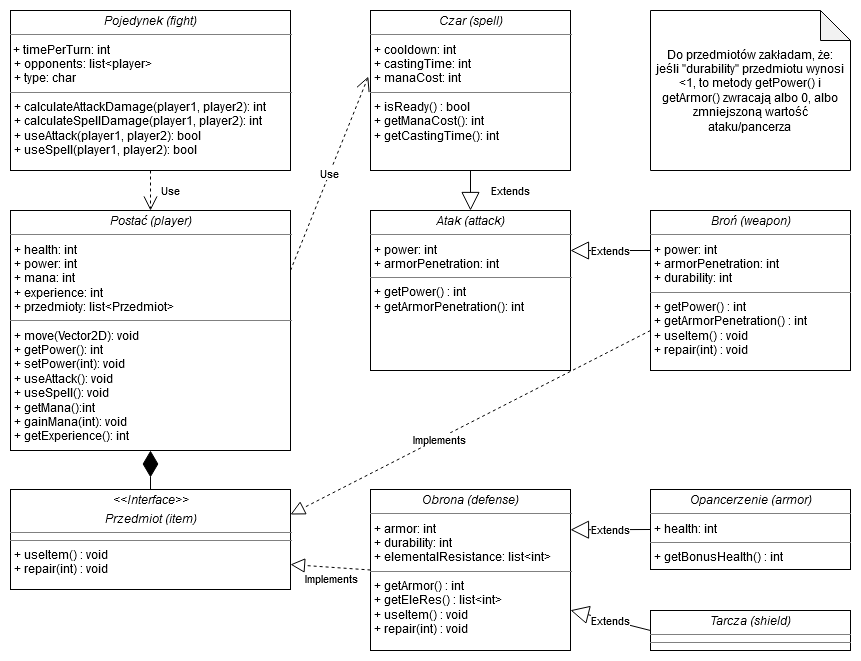

The diagram above was exported from draw.io. Its source (the exported page's mxGraphModel, read from the mxfile embedded in the PNG):
<mxGraphModel dx="1422" dy="769" grid="1" gridSize="10" guides="1" tooltips="1" connect="1" arrows="1" fold="1" page="1" pageScale="1" pageWidth="850" pageHeight="1100" background="#ffffff" math="0" shadow="0">
  <root>
    <mxCell id="0" />
    <mxCell id="1" parent="0" />
    <mxCell id="5d2195bd80daf111-9" value="&lt;p style=&quot;margin: 0px ; margin-top: 4px ; text-align: center&quot;&gt;&lt;i&gt;Broń (weapon)&lt;/i&gt;&lt;br&gt;&lt;/p&gt;&lt;hr size=&quot;1&quot;&gt;&lt;p style=&quot;margin: 0px ; margin-left: 4px&quot;&gt;+ power: int&lt;/p&gt;&lt;p style=&quot;margin: 0px ; margin-left: 4px&quot;&gt;+ armorPenetration: int&lt;br&gt;&lt;/p&gt;&lt;p style=&quot;margin: 0px ; margin-left: 4px&quot;&gt;+ durability: int&lt;br&gt;&lt;/p&gt;&lt;hr size=&quot;1&quot;&gt;&lt;p style=&quot;margin: 0px ; margin-left: 4px&quot;&gt;+ getPower() : int&lt;/p&gt;&lt;p style=&quot;margin: 0px ; margin-left: 4px&quot;&gt;+ getArmorPenetration() : int&lt;br&gt;&lt;/p&gt;&lt;p style=&quot;margin: 0px ; margin-left: 4px&quot;&gt;+ useItem() : void&lt;br&gt;&lt;/p&gt;&lt;p style=&quot;margin: 0px ; margin-left: 4px&quot;&gt;+ repair(int) : void&lt;br&gt;&lt;/p&gt;" style="verticalAlign=top;align=left;overflow=fill;fontSize=12;fontFamily=Helvetica;html=1;rounded=0;shadow=0;comic=0;labelBackgroundColor=none;strokeWidth=1" parent="1" vertex="1">
      <mxGeometry x="640" y="200" width="200" height="160" as="geometry" />
    </mxCell>
    <mxCell id="5d2195bd80daf111-10" value="&lt;p style=&quot;margin: 0px ; margin-top: 4px ; text-align: center&quot;&gt;&lt;i&gt;Czar (spell)&lt;/i&gt;&lt;br&gt;&lt;/p&gt;&lt;hr size=&quot;1&quot;&gt;&lt;p style=&quot;margin: 0px ; margin-left: 4px&quot;&gt;+ cooldown: int&lt;/p&gt;&lt;p style=&quot;margin: 0px ; margin-left: 4px&quot;&gt;+ castingTime: int&lt;br&gt;&lt;/p&gt;&lt;p style=&quot;margin: 0px ; margin-left: 4px&quot;&gt;+ manaCost: int&lt;br&gt;&lt;/p&gt;&lt;hr size=&quot;1&quot;&gt;&lt;p style=&quot;margin: 0px ; margin-left: 4px&quot;&gt;+ isReady() : bool&lt;/p&gt;&lt;p style=&quot;margin: 0px ; margin-left: 4px&quot;&gt;+ getManaCost(): int&lt;/p&gt;&lt;p style=&quot;margin: 0px ; margin-left: 4px&quot;&gt;+ getCastingTime(): int&lt;br&gt;&lt;/p&gt;" style="verticalAlign=top;align=left;overflow=fill;fontSize=12;fontFamily=Helvetica;html=1;rounded=0;shadow=0;comic=0;labelBackgroundColor=none;strokeWidth=1" parent="1" vertex="1">
      <mxGeometry x="360" width="200" height="160" as="geometry" />
    </mxCell>
    <mxCell id="5d2195bd80daf111-12" value="&lt;p style=&quot;margin: 0px ; margin-top: 4px ; text-align: center&quot;&gt;&lt;i&gt;&amp;lt;&amp;lt;Interface&amp;gt;&amp;gt;&lt;br&gt;&lt;/i&gt;&lt;/p&gt;&lt;p style=&quot;margin: 0px ; margin-top: 4px ; text-align: center&quot;&gt;&lt;i&gt;Przedmiot (item)&lt;/i&gt;&lt;br&gt;&lt;/p&gt;&lt;hr size=&quot;1&quot;&gt;&lt;hr size=&quot;1&quot;&gt;&lt;p style=&quot;margin: 0px ; margin-left: 4px&quot;&gt;+ useItem() : void&lt;br&gt;&lt;/p&gt;&lt;p style=&quot;margin: 0px ; margin-left: 4px&quot;&gt;+ repair(int) : void&lt;br&gt;&lt;/p&gt;" style="verticalAlign=top;align=left;overflow=fill;fontSize=12;fontFamily=Helvetica;html=1;rounded=0;shadow=0;comic=0;labelBackgroundColor=none;strokeWidth=1" parent="1" vertex="1">
      <mxGeometry y="479" width="280" height="100" as="geometry" />
    </mxCell>
    <mxCell id="5d2195bd80daf111-15" value="&lt;p style=&quot;margin: 0px ; margin-top: 4px ; text-align: center&quot;&gt;&lt;i&gt;Postać (player)&lt;br&gt;&lt;/i&gt;&lt;/p&gt;&lt;hr size=&quot;1&quot;&gt;&lt;p style=&quot;margin: 0px ; margin-left: 4px&quot;&gt;+ health: int&lt;br&gt;+ power: int&lt;/p&gt;&lt;p style=&quot;margin: 0px ; margin-left: 4px&quot;&gt;+ mana: int&lt;/p&gt;&lt;p style=&quot;margin: 0px ; margin-left: 4px&quot;&gt;+ experience: int&lt;/p&gt;&lt;p style=&quot;margin: 0px ; margin-left: 4px&quot;&gt;+ przedmioty: list&amp;lt;Przedmiot&amp;gt;&lt;br&gt;&lt;/p&gt;&lt;hr size=&quot;1&quot;&gt;&lt;p style=&quot;margin: 0px ; margin-left: 4px&quot;&gt;+ move(Vector2D): void&lt;/p&gt;&lt;p style=&quot;margin: 0px ; margin-left: 4px&quot;&gt;+ getPower(): int&lt;/p&gt;&lt;p style=&quot;margin: 0px ; margin-left: 4px&quot;&gt;+ setPower(int): void&lt;br&gt;&lt;/p&gt;&lt;p style=&quot;margin: 0px ; margin-left: 4px&quot;&gt;+ useAttack(): void&lt;/p&gt;&lt;p style=&quot;margin: 0px ; margin-left: 4px&quot;&gt;+ useSpell(): void&lt;/p&gt;&lt;p style=&quot;margin: 0px ; margin-left: 4px&quot;&gt;+ getMana():int&lt;/p&gt;&lt;p style=&quot;margin: 0px ; margin-left: 4px&quot;&gt;+ gainMana(int): void&lt;br&gt;&lt;/p&gt;&lt;p style=&quot;margin: 0px ; margin-left: 4px&quot;&gt;+ getExperience(): int&lt;/p&gt;" style="verticalAlign=top;align=left;overflow=fill;fontSize=12;fontFamily=Helvetica;html=1;rounded=0;shadow=0;comic=0;labelBackgroundColor=none;strokeWidth=1" parent="1" vertex="1">
      <mxGeometry y="200" width="280" height="240" as="geometry" />
    </mxCell>
    <mxCell id="5d2195bd80daf111-19" value="&lt;p style=&quot;margin: 0px ; margin-top: 4px ; text-align: center&quot;&gt;&lt;i&gt;Pojedynek (fight)&lt;/i&gt;&lt;br&gt;&lt;/p&gt;&lt;hr size=&quot;1&quot;&gt;&lt;div&gt;&amp;nbsp;+ timePerTurn: int&lt;/div&gt;&lt;p style=&quot;margin: 0px ; margin-left: 4px&quot;&gt;+ opponents: list&amp;lt;player&amp;gt;&lt;br&gt;&lt;/p&gt;&lt;p style=&quot;margin: 0px ; margin-left: 4px&quot;&gt;+ type: char&lt;br&gt;&lt;/p&gt;&lt;hr size=&quot;1&quot;&gt;&lt;p style=&quot;margin: 0px ; margin-left: 4px&quot;&gt;+ calculateAttackDamage(player1, player2): int&lt;br&gt;+ calculateSpellDamage(player1, player2): int&lt;/p&gt;&lt;p style=&quot;margin: 0px ; margin-left: 4px&quot;&gt;+ useAttack(player1, player2): bool&lt;/p&gt;&lt;p style=&quot;margin: 0px ; margin-left: 4px&quot;&gt;+ useSpell(player1, player2): bool&lt;br&gt;&lt;/p&gt;" style="verticalAlign=top;align=left;overflow=fill;fontSize=12;fontFamily=Helvetica;html=1;rounded=0;shadow=0;comic=0;labelBackgroundColor=none;strokeWidth=1" parent="1" vertex="1">
      <mxGeometry width="280" height="160" as="geometry" />
    </mxCell>
    <mxCell id="a84MAE9aqwHJIuDJhkTo-5" value="Use" style="endArrow=open;endSize=12;dashed=1;html=1;exitX=0.5;exitY=1;exitDx=0;exitDy=0;entryX=0.5;entryY=0;entryDx=0;entryDy=0;" parent="1" source="5d2195bd80daf111-19" target="5d2195bd80daf111-15" edge="1">
      <mxGeometry y="20" width="160" relative="1" as="geometry">
        <mxPoint x="340" y="360" as="sourcePoint" />
        <mxPoint x="500" y="360" as="targetPoint" />
        <mxPoint as="offset" />
      </mxGeometry>
    </mxCell>
    <mxCell id="a84MAE9aqwHJIuDJhkTo-6" value="Use" style="endArrow=open;endSize=12;dashed=1;html=1;entryX=-0.011;entryY=0.413;entryDx=0;entryDy=0;entryPerimeter=0;exitX=1;exitY=0.25;exitDx=0;exitDy=0;" parent="1" target="5d2195bd80daf111-10" edge="1" source="5d2195bd80daf111-15">
      <mxGeometry width="160" relative="1" as="geometry">
        <mxPoint x="230" y="73" as="sourcePoint" />
        <mxPoint x="145" y="290" as="targetPoint" />
      </mxGeometry>
    </mxCell>
    <mxCell id="a84MAE9aqwHJIuDJhkTo-10" value="&lt;p style=&quot;margin: 0px ; margin-top: 4px ; text-align: center&quot;&gt;&lt;i&gt;Opancerzenie (armor)&lt;/i&gt;&lt;br&gt;&lt;/p&gt;&lt;hr size=&quot;1&quot;&gt;&lt;p style=&quot;margin: 0px ; margin-left: 4px&quot;&gt;+ health: int&lt;/p&gt;&lt;hr size=&quot;1&quot;&gt;&lt;p style=&quot;margin: 0px ; margin-left: 4px&quot;&gt;+ getBonusHealth() : int&lt;br&gt;&lt;/p&gt;" style="verticalAlign=top;align=left;overflow=fill;fontSize=12;fontFamily=Helvetica;html=1;rounded=0;shadow=0;comic=0;labelBackgroundColor=none;strokeWidth=1" parent="1" vertex="1">
      <mxGeometry x="640" y="479" width="200" height="80" as="geometry" />
    </mxCell>
    <mxCell id="a84MAE9aqwHJIuDJhkTo-11" value="&lt;p style=&quot;margin: 0px ; margin-top: 4px ; text-align: center&quot;&gt;&lt;i&gt;Tarcza (shield)&lt;/i&gt;&lt;br&gt;&lt;/p&gt;&lt;hr size=&quot;1&quot;&gt;&lt;hr size=&quot;1&quot;&gt;" style="verticalAlign=top;align=left;overflow=fill;fontSize=12;fontFamily=Helvetica;html=1;rounded=0;shadow=0;comic=0;labelBackgroundColor=none;strokeWidth=1" parent="1" vertex="1">
      <mxGeometry x="640" y="600" width="200" height="40" as="geometry" />
    </mxCell>
    <mxCell id="1GkZc8ng3PRKrK3hG0YV-1" value="&lt;div&gt;Do przedmiotów zakładam, że:&lt;/div&gt;&lt;div&gt;jeśli &quot;durability&quot; przedmiotu wynosi &amp;lt;1, to metody getPower() i getArmor() zwracają albo 0, albo zmniejszoną wartość ataku/pancerza&lt;br&gt;&lt;/div&gt;" style="shape=note;whiteSpace=wrap;html=1;backgroundOutline=1;darkOpacity=0.05;" vertex="1" parent="1">
      <mxGeometry x="640" width="200" height="160" as="geometry" />
    </mxCell>
    <mxCell id="1GkZc8ng3PRKrK3hG0YV-3" value="&lt;p style=&quot;margin: 0px ; margin-top: 4px ; text-align: center&quot;&gt;&lt;i&gt;Obrona (defense)&lt;/i&gt;&lt;br&gt;&lt;/p&gt;&lt;hr size=&quot;1&quot;&gt;&lt;p style=&quot;margin: 0px ; margin-left: 4px&quot;&gt;+ armor: int&lt;/p&gt;&lt;p style=&quot;margin: 0px ; margin-left: 4px&quot;&gt;+ durability: int&lt;br&gt;&lt;/p&gt;&lt;p style=&quot;margin: 0px ; margin-left: 4px&quot;&gt;+ elementalResistance: list&amp;lt;int&amp;gt;&lt;br&gt;&lt;/p&gt;&lt;hr size=&quot;1&quot;&gt;&lt;p style=&quot;margin: 0px ; margin-left: 4px&quot;&gt;+ getArmor() : int&lt;br&gt;&lt;/p&gt;&lt;p style=&quot;margin: 0px ; margin-left: 4px&quot;&gt;+ getEleRes() : list&amp;lt;int&amp;gt;&lt;br&gt;&lt;/p&gt;&lt;p style=&quot;margin: 0px ; margin-left: 4px&quot;&gt;+ useItem() : void&lt;br&gt;&lt;/p&gt;&lt;p style=&quot;margin: 0px ; margin-left: 4px&quot;&gt;+ repair(int) : void&lt;br&gt;&lt;/p&gt;" style="verticalAlign=top;align=left;overflow=fill;fontSize=12;fontFamily=Helvetica;html=1;rounded=0;shadow=0;comic=0;labelBackgroundColor=none;strokeWidth=1" vertex="1" parent="1">
      <mxGeometry x="360" y="479" width="200" height="161" as="geometry" />
    </mxCell>
    <mxCell id="1GkZc8ng3PRKrK3hG0YV-5" value="" style="endArrow=block;dashed=1;endFill=0;endSize=12;html=1;exitX=0;exitY=0.5;exitDx=0;exitDy=0;entryX=1;entryY=0.75;entryDx=0;entryDy=0;" edge="1" parent="1" source="1GkZc8ng3PRKrK3hG0YV-3" target="5d2195bd80daf111-12">
      <mxGeometry width="160" relative="1" as="geometry">
        <mxPoint x="270" y="270" as="sourcePoint" />
        <mxPoint x="430" y="270" as="targetPoint" />
      </mxGeometry>
    </mxCell>
    <mxCell id="1GkZc8ng3PRKrK3hG0YV-6" value="Implements" style="edgeLabel;html=1;align=center;verticalAlign=middle;resizable=0;points=[];" vertex="1" connectable="0" parent="1GkZc8ng3PRKrK3hG0YV-5">
      <mxGeometry x="-0.225" relative="1" as="geometry">
        <mxPoint x="-9" y="10" as="offset" />
      </mxGeometry>
    </mxCell>
    <mxCell id="1GkZc8ng3PRKrK3hG0YV-9" value="" style="endArrow=block;dashed=1;endFill=0;endSize=12;html=1;exitX=0;exitY=0.75;exitDx=0;exitDy=0;entryX=1;entryY=0.25;entryDx=0;entryDy=0;" edge="1" parent="1" source="5d2195bd80daf111-9" target="5d2195bd80daf111-12">
      <mxGeometry width="160" relative="1" as="geometry">
        <mxPoint x="270" y="270" as="sourcePoint" />
        <mxPoint x="430" y="270" as="targetPoint" />
      </mxGeometry>
    </mxCell>
    <mxCell id="1GkZc8ng3PRKrK3hG0YV-10" value="Implements" style="edgeLabel;html=1;align=center;verticalAlign=middle;resizable=0;points=[];" vertex="1" connectable="0" parent="1GkZc8ng3PRKrK3hG0YV-9">
      <mxGeometry x="0.1778" relative="1" as="geometry">
        <mxPoint as="offset" />
      </mxGeometry>
    </mxCell>
    <mxCell id="1GkZc8ng3PRKrK3hG0YV-11" value="Extends" style="endArrow=block;endSize=16;endFill=0;html=1;exitX=0;exitY=0.5;exitDx=0;exitDy=0;entryX=1;entryY=0.75;entryDx=0;entryDy=0;" edge="1" parent="1" source="a84MAE9aqwHJIuDJhkTo-11" target="1GkZc8ng3PRKrK3hG0YV-3">
      <mxGeometry width="160" relative="1" as="geometry">
        <mxPoint x="270" y="270" as="sourcePoint" />
        <mxPoint x="430" y="270" as="targetPoint" />
      </mxGeometry>
    </mxCell>
    <mxCell id="1GkZc8ng3PRKrK3hG0YV-12" value="Extends" style="endArrow=block;endSize=16;endFill=0;html=1;exitX=0;exitY=0.5;exitDx=0;exitDy=0;entryX=1;entryY=0.25;entryDx=0;entryDy=0;" edge="1" parent="1" source="a84MAE9aqwHJIuDJhkTo-10" target="1GkZc8ng3PRKrK3hG0YV-3">
      <mxGeometry width="160" relative="1" as="geometry">
        <mxPoint x="830" y="429" as="sourcePoint" />
        <mxPoint x="810" y="387.5" as="targetPoint" />
      </mxGeometry>
    </mxCell>
    <mxCell id="1GkZc8ng3PRKrK3hG0YV-19" value="&lt;p style=&quot;margin: 0px ; margin-top: 4px ; text-align: center&quot;&gt;&lt;i&gt;Atak (attack)&lt;/i&gt;&lt;br&gt;&lt;/p&gt;&lt;hr size=&quot;1&quot;&gt;&lt;p style=&quot;margin: 0px ; margin-left: 4px&quot;&gt;+ power: int&lt;/p&gt;&lt;p style=&quot;margin: 0px ; margin-left: 4px&quot;&gt;+ armorPenetration: int&lt;br&gt;&lt;/p&gt;&lt;hr size=&quot;1&quot;&gt;&lt;p style=&quot;margin: 0px ; margin-left: 4px&quot;&gt;+ getPower() : int&lt;/p&gt;&lt;p style=&quot;margin: 0px ; margin-left: 4px&quot;&gt;+ getArmorPenetration(): int&lt;br&gt;&lt;/p&gt;" style="verticalAlign=top;align=left;overflow=fill;fontSize=12;fontFamily=Helvetica;html=1;rounded=0;shadow=0;comic=0;labelBackgroundColor=none;strokeWidth=1" vertex="1" parent="1">
      <mxGeometry x="360" y="200" width="200" height="160" as="geometry" />
    </mxCell>
    <mxCell id="1GkZc8ng3PRKrK3hG0YV-22" value="Extends" style="endArrow=block;endSize=16;endFill=0;html=1;exitX=0;exitY=0.25;exitDx=0;exitDy=0;entryX=1;entryY=0.25;entryDx=0;entryDy=0;" edge="1" parent="1" source="5d2195bd80daf111-9" target="1GkZc8ng3PRKrK3hG0YV-19">
      <mxGeometry width="160" relative="1" as="geometry">
        <mxPoint x="790" y="425" as="sourcePoint" />
        <mxPoint x="750" y="290" as="targetPoint" />
      </mxGeometry>
    </mxCell>
    <mxCell id="1GkZc8ng3PRKrK3hG0YV-23" value="Extends" style="endArrow=block;endSize=16;endFill=0;html=1;exitX=0.5;exitY=1;exitDx=0;exitDy=0;entryX=0.5;entryY=0;entryDx=0;entryDy=0;" edge="1" parent="1" source="5d2195bd80daf111-10" target="1GkZc8ng3PRKrK3hG0YV-19">
      <mxGeometry y="40" width="160" relative="1" as="geometry">
        <mxPoint x="770" y="240" as="sourcePoint" />
        <mxPoint x="660" y="112.5" as="targetPoint" />
        <mxPoint as="offset" />
      </mxGeometry>
    </mxCell>
    <mxCell id="1GkZc8ng3PRKrK3hG0YV-24" value="" style="endArrow=diamondThin;endFill=1;endSize=24;html=1;entryX=0.5;entryY=1;entryDx=0;entryDy=0;exitX=0.5;exitY=0;exitDx=0;exitDy=0;" edge="1" parent="1" source="5d2195bd80daf111-12" target="5d2195bd80daf111-15">
      <mxGeometry width="160" relative="1" as="geometry">
        <mxPoint x="270" y="360" as="sourcePoint" />
        <mxPoint x="430" y="360" as="targetPoint" />
      </mxGeometry>
    </mxCell>
  </root>
</mxGraphModel>